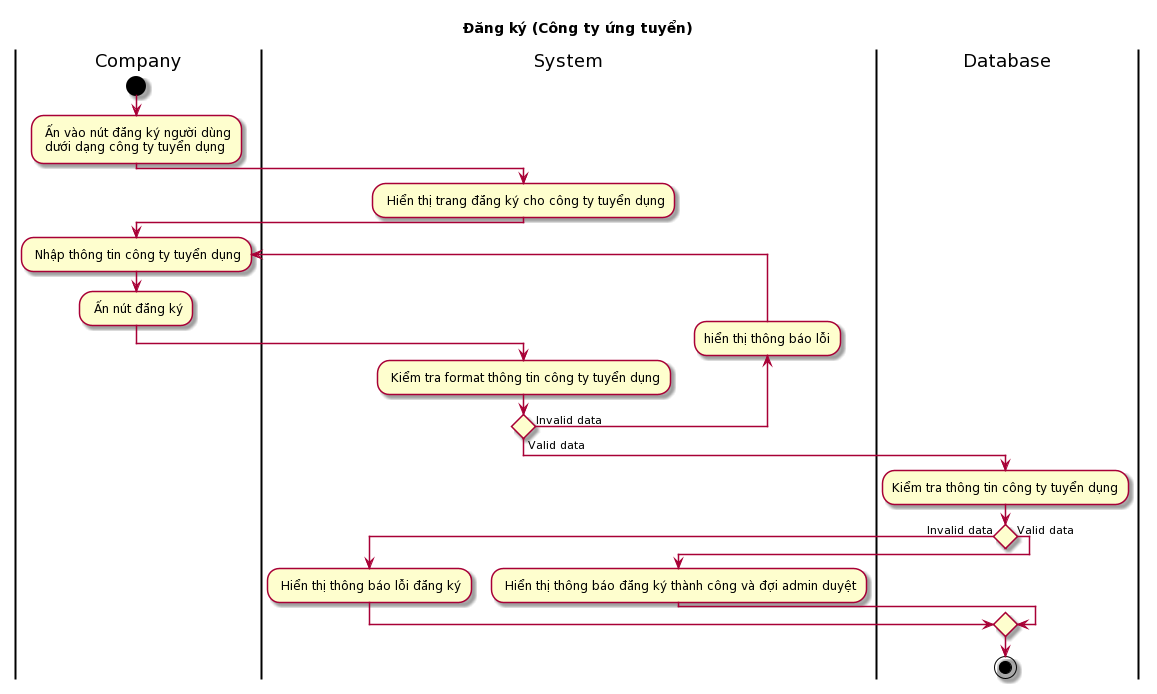

The diagram above was rendered by PlantUML. Its source (embedded in the PNG):
@startuml
skin rose
title Đăng ký (Công ty ứng tuyển)
|Company|
start
: Ấn vào nút đăng ký người dùng\n dưới dạng công ty tuyển dụng;
|System|
: Hiển thị trang đăng ký cho công ty tuyển dụng;
|Company|
repeat : Nhập thông tin công ty tuyển dụng;
: Ấn nút đăng ký;
|System|
: Kiểm tra format thông tin công ty tuyển dụng;
backward :hiển thị thông báo lỗi;
repeat while () is (Invalid data) not (Valid data) 
|Database|
:Kiểm tra thông tin công ty tuyển dụng;
if () then (Invalid data)
    |System|
    : Hiển thị thông báo lỗi đăng ký;
else (Valid data)
    |System|
    : Hiển thị thông báo đăng ký thành công và đợi admin duyệt;
    endif
|Database|
stop
@enduml